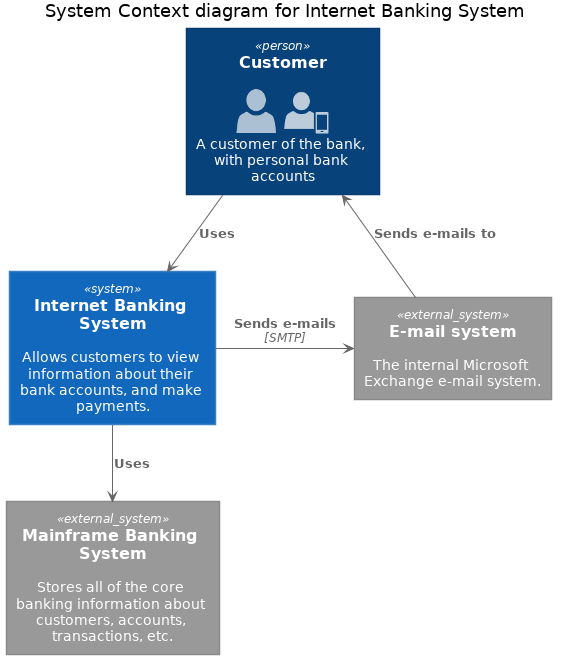

The diagram above was rendered by PlantUML. Its source (embedded in the PNG):
@startuml

skinparam backgroundColor white

skinparam note {
    BackgroundColor #F1FFFF
    BorderColor #2980B9
}

skinparam activity {
    BackgroundColor #BDE3FF
    ArrowColor #2980B9
    BorderColor #2980B9
    StartColor #227BC6
    EndColor #227BC6
    BarColor #227BC6
}

skinparam sequence {
    ArrowColor  #2980B9
    DividerBackgroundColor  #BDE3FF
    GroupBackgroundColor    #BDE3FF
    LifeLineBackgroundColor white
    LifeLineBorderColor #2980B9
    ParticipantBackgroundColor  #BDE3FF
    ParticipantBorderColor  #2980B9
    BoxLineColor    #2980B9
    BoxBackgroundColor  #DDDDDD
}

skinparam componentBackgroundColor    #BDE3FF
skinparam component {
    skinparam componentArrowColor #A80036
    skinparam BorderColor    #A80036
    skinparam InterfaceBackgroundColor   #BDE3FF
    skinparam InterfaceBorderColor   #A80036
}


skinparam stateBackgroundColor #BDE3FF
skinparam state {
    skinparam BorderColor #2980B9
    skinparam ArrowColor #2980B9
    skinparam StartColor black
    skinparam EndColor   black
}


skinparam stereotype {                  
    skinparam CBackgroundColor  #ADD1B2
    skinparam ABackgroundColor  #A9DCDF
    skinparam IBackgroundColor  #B4A7E5
    skinparam EBackgroundColor  #EB937F
}

skinparam actorBackgroundColor #BDE3FF
skinparam actor {
    skinparam BorderColor    #A80036
}

skinparam usecase {
    skinparam ArrowColor   #A80036
    skinparam BorderColor  #A80036
}

skinparam class {
    skinparam ArrowColor #A80036
    skinparam BackgroundColor    #BDE3FF
    skinparam BorderColor    #A80036
}


skinparam object {
    skinparam ArrowColor    #A80036
    skinparam BackgroundColor   #BDE3FF
    skinparam BorderColor   #A80036
}


skinparam packageBackgroundColor  #white
skinparam agentBackgroundColor  #BDE3FF
skinparam artifactBackgroundColor  #BDE3FF
skinparam boundaryBackgroundColor  #BDE3FF
skinparam cardBackgroundColor  #BDE3FF
skinparam cloudBackgroundColor  #BDE3FF
skinparam controlBackgroundColor  #BDE3FF
skinparam databaseBackgroundColor  #BDE3FF
skinparam entityBackgroundColor  #BDE3FF
skinparam fileBackgroundColor  #BDE3FF
skinparam folderBackgroundColor  #BDE3FF
skinparam frameBackgroundColor  #BDE3FF
skinparam interfaceBackgroundColor  #BDE3FF
skinparam nodeBackgroundColor  #BDE3FF
skinparam queueBackgroundColor  #BDE3FF
skinparam stackBackgroundColor  #BDE3FF
skinparam rectangleBackgroundColor  #BDE3FF
skinparam storageBackgroundColor  #BDE3FF
skinparam usecaseBackgroundColor #BDE3FF
!include <c4/C4_Context.puml>  

'ref http://plantuml.com/stdlib
!include <office/Users/user.puml>
!include <office/Users/mobile_user.puml>

'LAYOUT_WITH_LEGEND

title System Context diagram for Internet Banking System

Person(customer  , Customer , "<$user> <$mobile_user>\n A customer of the bank, with personal bank accounts" )

System(banking_system, "Internet Banking System", "Allows customers to view information about their bank accounts, and make payments.")

System_Ext(mail_system, "E-mail system", "The internal Microsoft Exchange e-mail system.")
System_Ext(mainframe, "Mainframe Banking System", "Stores all of the core banking information about customers, accounts, transactions, etc.")

Rel(customer, banking_system, "Uses")
Rel_Back(customer, mail_system, "Sends e-mails to")
Rel_Neighbor(banking_system, mail_system, "Sends e-mails", "SMTP")
Rel(banking_system, mainframe, "Uses")
@enduml